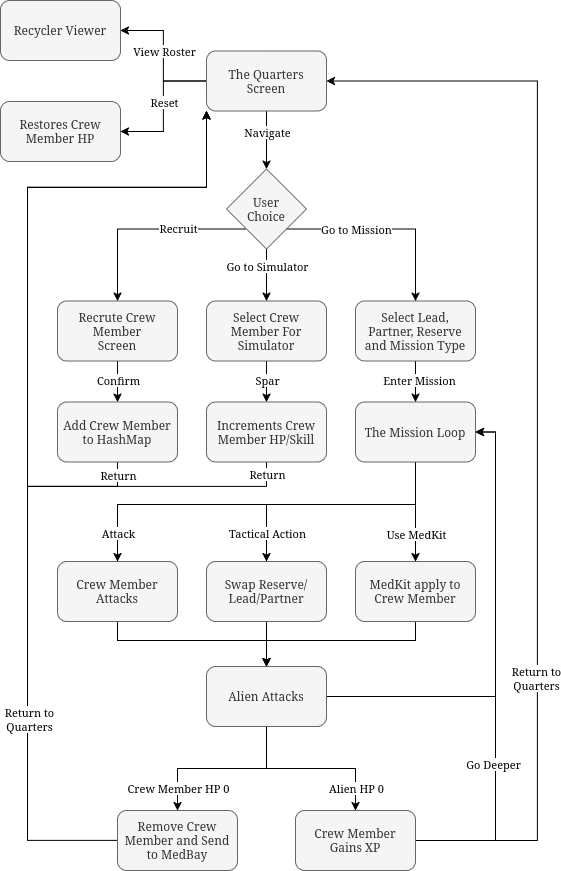

The diagram above was exported from draw.io. Its source (the exported page's mxGraphModel, read from the mxfile embedded in the PNG):
<mxGraphModel dx="808" dy="436" grid="0" gridSize="10" guides="1" tooltips="1" connect="1" arrows="1" fold="1" page="1" pageScale="1" pageWidth="850" pageHeight="1100" math="0" shadow="0">
  <root>
    <mxCell id="0" />
    <mxCell id="1" parent="0" />
    <mxCell id="SdOmK06l0T8pIUWEVhqk-45" edge="1" parent="1" source="SdOmK06l0T8pIUWEVhqk-1" style="edgeStyle=orthogonalEdgeStyle;rounded=0;orthogonalLoop=1;jettySize=auto;html=1;" target="SdOmK06l0T8pIUWEVhqk-38">
      <mxGeometry relative="1" as="geometry">
        <Array as="points">
          <mxPoint x="572" y="619" />
          <mxPoint x="274" y="619" />
        </Array>
      </mxGeometry>
    </mxCell>
    <mxCell id="SdOmK06l0T8pIUWEVhqk-48" connectable="0" parent="SdOmK06l0T8pIUWEVhqk-45" style="edgeLabel;html=1;align=center;verticalAlign=middle;resizable=0;points=[];" value="Attack" vertex="1">
      <mxGeometry relative="1" x="0.8278" y="-1" as="geometry">
        <mxPoint x="1" y="6" as="offset" />
      </mxGeometry>
    </mxCell>
    <mxCell id="SdOmK06l0T8pIUWEVhqk-46" edge="1" parent="1" source="SdOmK06l0T8pIUWEVhqk-1" style="edgeStyle=orthogonalEdgeStyle;rounded=0;orthogonalLoop=1;jettySize=auto;html=1;" target="SdOmK06l0T8pIUWEVhqk-37">
      <mxGeometry relative="1" as="geometry">
        <Array as="points">
          <mxPoint x="572" y="619" />
          <mxPoint x="423" y="619" />
        </Array>
      </mxGeometry>
    </mxCell>
    <mxCell id="SdOmK06l0T8pIUWEVhqk-49" connectable="0" parent="SdOmK06l0T8pIUWEVhqk-46" style="edgeLabel;html=1;align=center;verticalAlign=middle;resizable=0;points=[];" value="Tactical Action" vertex="1">
      <mxGeometry relative="1" x="0.7384" as="geometry">
        <mxPoint y="4" as="offset" />
      </mxGeometry>
    </mxCell>
    <mxCell id="SdOmK06l0T8pIUWEVhqk-47" edge="1" parent="1" source="SdOmK06l0T8pIUWEVhqk-1" style="edgeStyle=orthogonalEdgeStyle;rounded=0;orthogonalLoop=1;jettySize=auto;html=1;" target="SdOmK06l0T8pIUWEVhqk-36">
      <mxGeometry relative="1" as="geometry" />
    </mxCell>
    <mxCell id="SdOmK06l0T8pIUWEVhqk-50" connectable="0" parent="SdOmK06l0T8pIUWEVhqk-47" style="edgeLabel;html=1;align=center;verticalAlign=middle;resizable=0;points=[];" value="Use MedKit" vertex="1">
      <mxGeometry relative="1" x="0.1973" y="-2" as="geometry">
        <mxPoint x="2" y="12" as="offset" />
      </mxGeometry>
    </mxCell>
    <mxCell id="SdOmK06l0T8pIUWEVhqk-1" parent="1" style="rounded=1;whiteSpace=wrap;html=1;fillColor=#f5f5f5;fontColor=#333333;strokeColor=#666666;" value="The Mission Loop" vertex="1">
      <mxGeometry height="60" width="120" x="512" y="516.5" as="geometry" />
    </mxCell>
    <mxCell id="SdOmK06l0T8pIUWEVhqk-32" edge="1" parent="1" source="SdOmK06l0T8pIUWEVhqk-2" style="edgeStyle=orthogonalEdgeStyle;rounded=0;orthogonalLoop=1;jettySize=auto;html=1;entryX=0;entryY=1;entryDx=0;entryDy=0;exitX=0.5;exitY=1;exitDx=0;exitDy=0;" target="SdOmK06l0T8pIUWEVhqk-9">
      <mxGeometry relative="1" as="geometry">
        <Array as="points">
          <mxPoint x="423" y="601" />
          <mxPoint x="184" y="601" />
          <mxPoint x="184" y="302" />
          <mxPoint x="363" y="302" />
        </Array>
      </mxGeometry>
    </mxCell>
    <mxCell id="SdOmK06l0T8pIUWEVhqk-2" parent="1" style="rounded=1;whiteSpace=wrap;html=1;fillColor=#f5f5f5;fontColor=#333333;strokeColor=#666666;" value="Increments Crew Member HP/Skill" vertex="1">
      <mxGeometry height="60" width="120" x="363" y="516.5" as="geometry" />
    </mxCell>
    <mxCell id="SdOmK06l0T8pIUWEVhqk-30" edge="1" parent="1" source="SdOmK06l0T8pIUWEVhqk-3" style="edgeStyle=orthogonalEdgeStyle;rounded=0;orthogonalLoop=1;jettySize=auto;html=1;entryX=0;entryY=1;entryDx=0;entryDy=0;" target="SdOmK06l0T8pIUWEVhqk-9">
      <mxGeometry relative="1" as="geometry">
        <Array as="points">
          <mxPoint x="274" y="601" />
          <mxPoint x="184" y="601" />
          <mxPoint x="184" y="302" />
          <mxPoint x="363" y="302" />
        </Array>
      </mxGeometry>
    </mxCell>
    <mxCell id="SdOmK06l0T8pIUWEVhqk-63" connectable="0" parent="SdOmK06l0T8pIUWEVhqk-30" style="edgeLabel;html=1;align=center;verticalAlign=middle;resizable=0;points=[];" value="Return" vertex="1">
      <mxGeometry relative="1" x="-0.7849" y="1" as="geometry">
        <mxPoint x="48" y="-13" as="offset" />
      </mxGeometry>
    </mxCell>
    <mxCell id="SdOmK06l0T8pIUWEVhqk-3" parent="1" style="rounded=1;whiteSpace=wrap;html=1;fillColor=#f5f5f5;fontColor=#333333;strokeColor=#666666;" value="Add Crew Member to HashMap" vertex="1">
      <mxGeometry height="60" width="120" x="214" y="516.5" as="geometry" />
    </mxCell>
    <mxCell id="SdOmK06l0T8pIUWEVhqk-43" edge="1" parent="1" source="SdOmK06l0T8pIUWEVhqk-4" style="edgeStyle=orthogonalEdgeStyle;rounded=0;orthogonalLoop=1;jettySize=auto;html=1;" target="SdOmK06l0T8pIUWEVhqk-2">
      <mxGeometry relative="1" as="geometry" />
    </mxCell>
    <mxCell id="SdOmK06l0T8pIUWEVhqk-44" connectable="0" parent="SdOmK06l0T8pIUWEVhqk-43" style="edgeLabel;html=1;align=center;verticalAlign=middle;resizable=0;points=[];" value="Spar" vertex="1">
      <mxGeometry relative="1" x="-0.2197" y="-1" as="geometry">
        <mxPoint x="1" y="3" as="offset" />
      </mxGeometry>
    </mxCell>
    <mxCell id="SdOmK06l0T8pIUWEVhqk-4" parent="1" style="rounded=1;whiteSpace=wrap;html=1;fillColor=#f5f5f5;fontColor=#333333;strokeColor=#666666;" value="&lt;div&gt;Select Crew&lt;/div&gt;&lt;div&gt;Member For Simulator&lt;/div&gt;" vertex="1">
      <mxGeometry height="60" width="120" x="363" y="415.5" as="geometry" />
    </mxCell>
    <mxCell id="SdOmK06l0T8pIUWEVhqk-42" edge="1" parent="1" source="SdOmK06l0T8pIUWEVhqk-5" style="edgeStyle=orthogonalEdgeStyle;rounded=0;orthogonalLoop=1;jettySize=auto;html=1;" target="SdOmK06l0T8pIUWEVhqk-1">
      <mxGeometry relative="1" as="geometry" />
    </mxCell>
    <mxCell id="SdOmK06l0T8pIUWEVhqk-5" parent="1" style="rounded=1;whiteSpace=wrap;html=1;fillColor=#f5f5f5;fontColor=#333333;strokeColor=#666666;" value="&lt;div&gt;Select Lead,&lt;/div&gt;&lt;div&gt;Partner, Reserve&lt;/div&gt;&lt;div&gt;and Mission Type&lt;/div&gt;" vertex="1">
      <mxGeometry height="60" width="120" x="512" y="415.5" as="geometry" />
    </mxCell>
    <mxCell id="SdOmK06l0T8pIUWEVhqk-27" edge="1" parent="1" source="SdOmK06l0T8pIUWEVhqk-6" style="edgeStyle=orthogonalEdgeStyle;rounded=0;orthogonalLoop=1;jettySize=auto;html=1;" target="SdOmK06l0T8pIUWEVhqk-3">
      <mxGeometry relative="1" as="geometry" />
    </mxCell>
    <mxCell id="SdOmK06l0T8pIUWEVhqk-33" connectable="0" parent="SdOmK06l0T8pIUWEVhqk-27" style="edgeLabel;html=1;align=center;verticalAlign=middle;resizable=0;points=[];" value="Confirm" vertex="1">
      <mxGeometry relative="1" x="0.0149" as="geometry">
        <mxPoint y="-2" as="offset" />
      </mxGeometry>
    </mxCell>
    <mxCell id="SdOmK06l0T8pIUWEVhqk-6" parent="1" style="rounded=1;whiteSpace=wrap;html=1;fillColor=#f5f5f5;fontColor=#333333;strokeColor=#666666;" value="&lt;div&gt;Recrute Crew Member&lt;/div&gt;&lt;div&gt;Screen&lt;/div&gt;" vertex="1">
      <mxGeometry height="60" width="120" x="214" y="415.5" as="geometry" />
    </mxCell>
    <mxCell id="SdOmK06l0T8pIUWEVhqk-7" parent="1" style="rounded=1;whiteSpace=wrap;html=1;fillColor=#f5f5f5;fontColor=#333333;strokeColor=#666666;" value="Restores Crew Member HP" vertex="1">
      <mxGeometry height="60" width="120" x="157" y="216" as="geometry" />
    </mxCell>
    <mxCell id="SdOmK06l0T8pIUWEVhqk-8" parent="1" style="rounded=1;whiteSpace=wrap;html=1;fillColor=#f5f5f5;fontColor=#333333;strokeColor=#666666;" value="&lt;div&gt;Recycler Viewer&lt;/div&gt;" vertex="1">
      <mxGeometry height="60" width="120" x="157" y="115" as="geometry" />
    </mxCell>
    <mxCell id="SdOmK06l0T8pIUWEVhqk-10" edge="1" parent="1" source="SdOmK06l0T8pIUWEVhqk-9" style="edgeStyle=orthogonalEdgeStyle;rounded=0;orthogonalLoop=1;jettySize=auto;html=1;" target="SdOmK06l0T8pIUWEVhqk-8">
      <mxGeometry relative="1" as="geometry" />
    </mxCell>
    <mxCell id="SdOmK06l0T8pIUWEVhqk-13" connectable="0" parent="SdOmK06l0T8pIUWEVhqk-10" style="edgeLabel;html=1;align=center;verticalAlign=middle;resizable=0;points=[];" value="View Roster" vertex="1">
      <mxGeometry relative="1" x="-0.0083" y="1" as="geometry">
        <mxPoint x="1" y="-5" as="offset" />
      </mxGeometry>
    </mxCell>
    <mxCell id="SdOmK06l0T8pIUWEVhqk-11" edge="1" parent="1" source="SdOmK06l0T8pIUWEVhqk-9" style="edgeStyle=orthogonalEdgeStyle;rounded=0;orthogonalLoop=1;jettySize=auto;html=1;" target="SdOmK06l0T8pIUWEVhqk-7">
      <mxGeometry relative="1" as="geometry" />
    </mxCell>
    <mxCell id="SdOmK06l0T8pIUWEVhqk-14" connectable="0" parent="SdOmK06l0T8pIUWEVhqk-11" style="edgeLabel;html=1;align=center;verticalAlign=middle;resizable=0;points=[];" value="Reset" vertex="1">
      <mxGeometry relative="1" x="-0.1835" y="1" as="geometry">
        <mxPoint x="-1" y="8" as="offset" />
      </mxGeometry>
    </mxCell>
    <mxCell id="SdOmK06l0T8pIUWEVhqk-16" edge="1" parent="1" source="SdOmK06l0T8pIUWEVhqk-9" style="edgeStyle=orthogonalEdgeStyle;rounded=0;orthogonalLoop=1;jettySize=auto;html=1;" target="SdOmK06l0T8pIUWEVhqk-15">
      <mxGeometry relative="1" as="geometry" />
    </mxCell>
    <mxCell id="SdOmK06l0T8pIUWEVhqk-17" connectable="0" parent="SdOmK06l0T8pIUWEVhqk-16" style="edgeLabel;html=1;align=center;verticalAlign=middle;resizable=0;points=[];" value="Navigate" vertex="1">
      <mxGeometry relative="1" x="-0.3111" y="-2" as="geometry">
        <mxPoint x="2" y="1" as="offset" />
      </mxGeometry>
    </mxCell>
    <mxCell id="SdOmK06l0T8pIUWEVhqk-9" parent="1" style="rounded=1;whiteSpace=wrap;html=1;fillColor=#f5f5f5;fontColor=#333333;strokeColor=#666666;" value="&lt;div&gt;The Quarters&lt;/div&gt;&lt;div&gt;Screen&lt;/div&gt;" vertex="1">
      <mxGeometry height="60" width="120" x="363" y="165.5" as="geometry" />
    </mxCell>
    <mxCell id="SdOmK06l0T8pIUWEVhqk-18" edge="1" parent="1" source="SdOmK06l0T8pIUWEVhqk-15" style="edgeStyle=orthogonalEdgeStyle;rounded=0;orthogonalLoop=1;jettySize=auto;html=1;exitX=0;exitY=1;exitDx=0;exitDy=0;" target="SdOmK06l0T8pIUWEVhqk-6">
      <mxGeometry relative="1" as="geometry" />
    </mxCell>
    <mxCell id="SdOmK06l0T8pIUWEVhqk-22" connectable="0" parent="SdOmK06l0T8pIUWEVhqk-18" style="edgeLabel;html=1;align=center;verticalAlign=middle;resizable=0;points=[];" value="Recruit" vertex="1">
      <mxGeometry relative="1" x="0.0249" y="-2" as="geometry">
        <mxPoint x="34" y="1" as="offset" />
      </mxGeometry>
    </mxCell>
    <mxCell id="SdOmK06l0T8pIUWEVhqk-20" edge="1" parent="1" source="SdOmK06l0T8pIUWEVhqk-15" style="edgeStyle=orthogonalEdgeStyle;rounded=0;orthogonalLoop=1;jettySize=auto;html=1;exitX=1;exitY=1;exitDx=0;exitDy=0;" target="SdOmK06l0T8pIUWEVhqk-5">
      <mxGeometry relative="1" as="geometry" />
    </mxCell>
    <mxCell id="SdOmK06l0T8pIUWEVhqk-21" edge="1" parent="1" source="SdOmK06l0T8pIUWEVhqk-15" style="edgeStyle=orthogonalEdgeStyle;rounded=0;orthogonalLoop=1;jettySize=auto;html=1;exitX=0.5;exitY=1;exitDx=0;exitDy=0;" target="SdOmK06l0T8pIUWEVhqk-4">
      <mxGeometry relative="1" as="geometry" />
    </mxCell>
    <mxCell id="SdOmK06l0T8pIUWEVhqk-25" connectable="0" parent="SdOmK06l0T8pIUWEVhqk-21" style="edgeLabel;html=1;align=center;verticalAlign=middle;resizable=0;points=[];" value="Go to Mission" vertex="1">
      <mxGeometry relative="1" x="0.0964" y="-2" as="geometry">
        <mxPoint x="91" y="-49" as="offset" />
      </mxGeometry>
    </mxCell>
    <mxCell id="SdOmK06l0T8pIUWEVhqk-15" parent="1" style="rhombus;whiteSpace=wrap;html=1;fillColor=#f5f5f5;fontColor=#333333;strokeColor=#666666;" value="&lt;div&gt;User&lt;/div&gt;&lt;div&gt;Choice&lt;/div&gt;" vertex="1">
      <mxGeometry height="80" width="80" x="383" y="283.5" as="geometry" />
    </mxCell>
    <mxCell id="SdOmK06l0T8pIUWEVhqk-54" edge="1" parent="1" source="SdOmK06l0T8pIUWEVhqk-36" style="edgeStyle=orthogonalEdgeStyle;rounded=0;orthogonalLoop=1;jettySize=auto;html=1;" target="SdOmK06l0T8pIUWEVhqk-51">
      <mxGeometry relative="1" as="geometry">
        <Array as="points">
          <mxPoint x="572" y="755" />
          <mxPoint x="423" y="755" />
        </Array>
      </mxGeometry>
    </mxCell>
    <mxCell id="SdOmK06l0T8pIUWEVhqk-36" parent="1" style="rounded=1;whiteSpace=wrap;html=1;fillColor=#f5f5f5;fontColor=#333333;strokeColor=#666666;" value="MedKit apply to Crew Member" vertex="1">
      <mxGeometry height="60" width="120" x="512" y="676" as="geometry" />
    </mxCell>
    <mxCell id="SdOmK06l0T8pIUWEVhqk-53" edge="1" parent="1" source="SdOmK06l0T8pIUWEVhqk-37" style="edgeStyle=orthogonalEdgeStyle;rounded=0;orthogonalLoop=1;jettySize=auto;html=1;" target="SdOmK06l0T8pIUWEVhqk-51">
      <mxGeometry relative="1" as="geometry" />
    </mxCell>
    <mxCell id="SdOmK06l0T8pIUWEVhqk-37" parent="1" style="rounded=1;whiteSpace=wrap;html=1;fillColor=#f5f5f5;fontColor=#333333;strokeColor=#666666;" value="&lt;div&gt;Swap Reserve/&lt;/div&gt;&lt;div&gt;Lead/Partner&lt;/div&gt;" vertex="1">
      <mxGeometry height="60" width="120" x="363" y="676" as="geometry" />
    </mxCell>
    <mxCell id="SdOmK06l0T8pIUWEVhqk-52" edge="1" parent="1" source="SdOmK06l0T8pIUWEVhqk-38" style="edgeStyle=orthogonalEdgeStyle;rounded=0;orthogonalLoop=1;jettySize=auto;html=1;" target="SdOmK06l0T8pIUWEVhqk-51">
      <mxGeometry relative="1" as="geometry">
        <Array as="points">
          <mxPoint x="274" y="755" />
          <mxPoint x="423" y="755" />
        </Array>
      </mxGeometry>
    </mxCell>
    <mxCell id="SdOmK06l0T8pIUWEVhqk-38" parent="1" style="rounded=1;whiteSpace=wrap;html=1;fillColor=#f5f5f5;fontColor=#333333;strokeColor=#666666;" value="Crew Member Attacks" vertex="1">
      <mxGeometry height="60" width="120" x="214" y="676" as="geometry" />
    </mxCell>
    <mxCell id="SdOmK06l0T8pIUWEVhqk-39" connectable="0" parent="1" style="edgeLabel;html=1;align=center;verticalAlign=middle;resizable=0;points=[];" value="Go to Simulator" vertex="1">
      <mxGeometry x="423" y="380" as="geometry" />
    </mxCell>
    <mxCell id="SdOmK06l0T8pIUWEVhqk-40" connectable="0" parent="1" style="edgeLabel;html=1;align=center;verticalAlign=middle;resizable=0;points=[];" value="Enter Mission" vertex="1">
      <mxGeometry x="575" y="494" as="geometry" />
    </mxCell>
    <mxCell id="SdOmK06l0T8pIUWEVhqk-57" edge="1" parent="1" source="SdOmK06l0T8pIUWEVhqk-51" style="edgeStyle=orthogonalEdgeStyle;rounded=0;orthogonalLoop=1;jettySize=auto;html=1;" target="SdOmK06l0T8pIUWEVhqk-56">
      <mxGeometry relative="1" as="geometry" />
    </mxCell>
    <mxCell id="SdOmK06l0T8pIUWEVhqk-59" connectable="0" parent="SdOmK06l0T8pIUWEVhqk-57" style="edgeLabel;html=1;align=center;verticalAlign=middle;resizable=0;points=[];" value="Crew Member HP 0" vertex="1">
      <mxGeometry relative="1" x="0.6832" y="-2" as="geometry">
        <mxPoint x="2" y="4" as="offset" />
      </mxGeometry>
    </mxCell>
    <mxCell id="SdOmK06l0T8pIUWEVhqk-58" edge="1" parent="1" source="SdOmK06l0T8pIUWEVhqk-51" style="edgeStyle=orthogonalEdgeStyle;rounded=0;orthogonalLoop=1;jettySize=auto;html=1;" target="SdOmK06l0T8pIUWEVhqk-55">
      <mxGeometry relative="1" as="geometry" />
    </mxCell>
    <mxCell id="SdOmK06l0T8pIUWEVhqk-60" connectable="0" parent="SdOmK06l0T8pIUWEVhqk-58" style="edgeLabel;html=1;align=center;verticalAlign=middle;resizable=0;points=[];" value="Alien HP 0" vertex="1">
      <mxGeometry relative="1" x="0.7018" y="-2" as="geometry">
        <mxPoint x="2" y="3" as="offset" />
      </mxGeometry>
    </mxCell>
    <mxCell id="W-OR5fq3KjPB12RijaHw-1" edge="1" parent="1" source="SdOmK06l0T8pIUWEVhqk-51" style="edgeStyle=orthogonalEdgeStyle;rounded=0;orthogonalLoop=1;jettySize=auto;html=1;entryX=1;entryY=0.5;entryDx=0;entryDy=0;" target="SdOmK06l0T8pIUWEVhqk-1">
      <mxGeometry relative="1" as="geometry" />
    </mxCell>
    <mxCell id="SdOmK06l0T8pIUWEVhqk-51" parent="1" style="rounded=1;whiteSpace=wrap;html=1;fillColor=#f5f5f5;fontColor=#333333;strokeColor=#666666;" value="Alien Attacks" vertex="1">
      <mxGeometry height="60" width="120" x="363" y="781" as="geometry" />
    </mxCell>
    <mxCell id="SdOmK06l0T8pIUWEVhqk-65" edge="1" parent="1" source="SdOmK06l0T8pIUWEVhqk-55" style="edgeStyle=orthogonalEdgeStyle;rounded=0;orthogonalLoop=1;jettySize=auto;html=1;entryX=1;entryY=0.5;entryDx=0;entryDy=0;" target="SdOmK06l0T8pIUWEVhqk-1">
      <mxGeometry relative="1" as="geometry">
        <Array as="points">
          <mxPoint x="652" y="955" />
          <mxPoint x="652" y="547" />
        </Array>
      </mxGeometry>
    </mxCell>
    <mxCell id="SdOmK06l0T8pIUWEVhqk-66" connectable="0" parent="SdOmK06l0T8pIUWEVhqk-65" style="edgeLabel;html=1;align=center;verticalAlign=middle;resizable=0;points=[];" value="Go Deeper" vertex="1">
      <mxGeometry relative="1" x="-0.3825" y="3" as="geometry">
        <mxPoint as="offset" />
      </mxGeometry>
    </mxCell>
    <mxCell id="SdOmK06l0T8pIUWEVhqk-67" edge="1" parent="1" source="SdOmK06l0T8pIUWEVhqk-55" style="edgeStyle=orthogonalEdgeStyle;rounded=0;orthogonalLoop=1;jettySize=auto;html=1;entryX=1;entryY=0.5;entryDx=0;entryDy=0;" target="SdOmK06l0T8pIUWEVhqk-9">
      <mxGeometry relative="1" as="geometry">
        <Array as="points">
          <mxPoint x="694" y="955" />
          <mxPoint x="694" y="196" />
        </Array>
      </mxGeometry>
    </mxCell>
    <mxCell id="SdOmK06l0T8pIUWEVhqk-55" parent="1" style="rounded=1;whiteSpace=wrap;html=1;fillColor=#f5f5f5;fontColor=#333333;strokeColor=#666666;" value="&lt;div&gt;Crew Member&lt;/div&gt;&lt;div&gt;Gains XP&lt;/div&gt;" vertex="1">
      <mxGeometry height="60" width="120" x="452" y="925" as="geometry" />
    </mxCell>
    <mxCell id="SdOmK06l0T8pIUWEVhqk-61" edge="1" parent="1" source="SdOmK06l0T8pIUWEVhqk-56" style="edgeStyle=orthogonalEdgeStyle;rounded=0;orthogonalLoop=1;jettySize=auto;html=1;entryX=0;entryY=1;entryDx=0;entryDy=0;" target="SdOmK06l0T8pIUWEVhqk-9">
      <mxGeometry relative="1" as="geometry">
        <Array as="points">
          <mxPoint x="184" y="955" />
          <mxPoint x="184" y="302" />
          <mxPoint x="363" y="302" />
        </Array>
      </mxGeometry>
    </mxCell>
    <mxCell id="SdOmK06l0T8pIUWEVhqk-62" connectable="0" parent="SdOmK06l0T8pIUWEVhqk-61" style="edgeLabel;html=1;align=center;verticalAlign=middle;resizable=0;points=[];" value="&lt;div&gt;Return to&lt;/div&gt;&lt;div&gt;Quarters&lt;/div&gt;" vertex="1">
      <mxGeometry relative="1" x="-0.6455" y="-1" as="geometry">
        <mxPoint y="-35" as="offset" />
      </mxGeometry>
    </mxCell>
    <mxCell id="SdOmK06l0T8pIUWEVhqk-56" parent="1" style="rounded=1;whiteSpace=wrap;html=1;fillColor=#f5f5f5;fontColor=#333333;strokeColor=#666666;" value="Remove Crew Member and Send to MedBay" vertex="1">
      <mxGeometry height="60" width="120" x="274" y="925" as="geometry" />
    </mxCell>
    <mxCell id="SdOmK06l0T8pIUWEVhqk-64" connectable="0" parent="1" style="edgeLabel;html=1;align=center;verticalAlign=middle;resizable=0;points=[];" value="Return" vertex="1">
      <mxGeometry x="423" y="588" as="geometry" />
    </mxCell>
    <mxCell id="SdOmK06l0T8pIUWEVhqk-68" connectable="0" parent="1" style="edgeLabel;html=1;align=center;verticalAlign=middle;resizable=0;points=[];" value="&lt;div&gt;Return to&lt;/div&gt;&lt;div&gt;Quarters&lt;/div&gt;" vertex="1">
      <mxGeometry x="692" y="792" as="geometry" />
    </mxCell>
  </root>
</mxGraphModel>